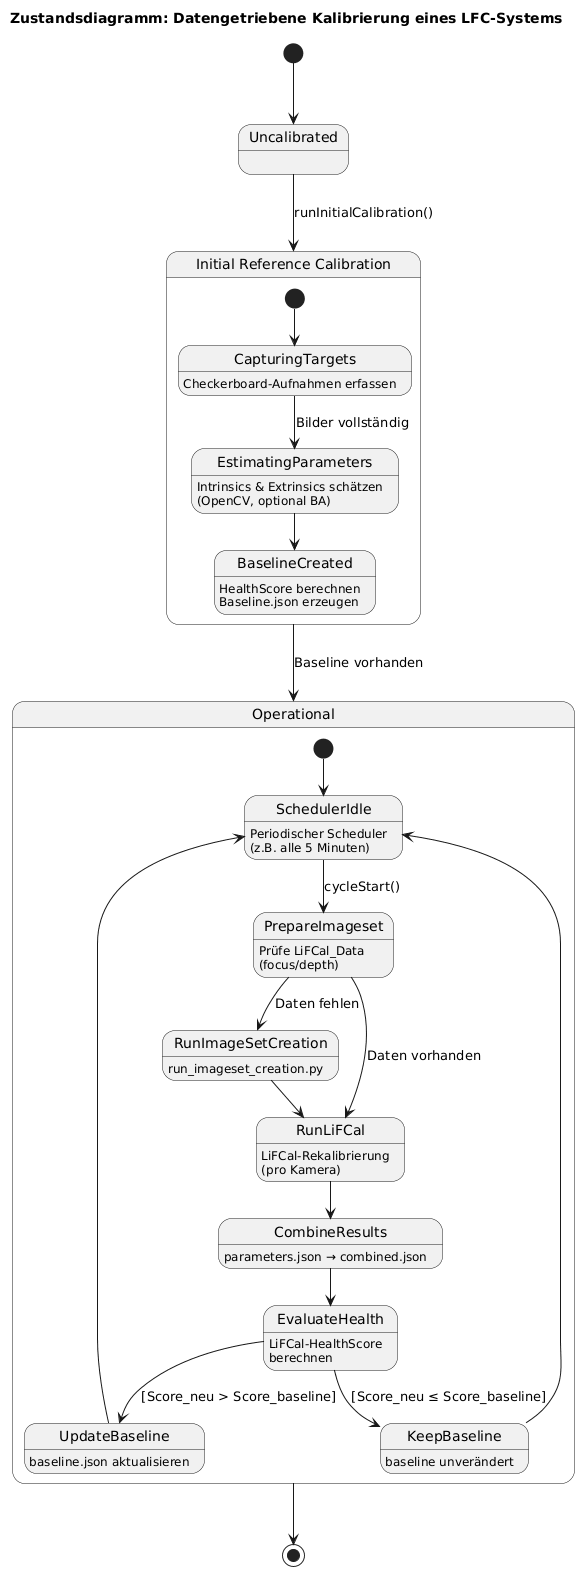

The diagram above was rendered by PlantUML. Its source (embedded in the PNG):
@startuml
title Zustandsdiagramm: Datengetriebene Kalibrierung eines LFC-Systems

[*] --> Uncalibrated

state "Initial Reference Calibration" as InitCalib {
  [*] --> CapturingTargets

  CapturingTargets : Checkerboard-Aufnahmen erfassen
  CapturingTargets --> EstimatingParameters : Bilder vollständig

  EstimatingParameters : Intrinsics & Extrinsics schätzen\n(OpenCV, optional BA)
  EstimatingParameters --> BaselineCreated

  BaselineCreated : HealthScore berechnen\nBaseline.json erzeugen
}

Uncalibrated --> InitCalib : runInitialCalibration()
InitCalib --> Operational : Baseline vorhanden

state Operational {

  [*] --> SchedulerIdle

  SchedulerIdle : Periodischer Scheduler\n(z.B. alle 5 Minuten)
  SchedulerIdle --> PrepareImageset : cycleStart()

  PrepareImageset : Prüfe LiFCal_Data\n(focus/depth)
  PrepareImageset --> RunLiFCal : Daten vorhanden
  PrepareImageset --> RunImageSetCreation : Daten fehlen

  RunImageSetCreation : run_imageset_creation.py
  RunImageSetCreation --> RunLiFCal

  RunLiFCal : LiFCal-Rekalibrierung\n(pro Kamera)
  RunLiFCal --> CombineResults

  CombineResults : parameters.json → combined.json
  CombineResults --> EvaluateHealth

  EvaluateHealth : LiFCal-HealthScore\nberechnen

  ' Verbesserung → neue Baseline
  EvaluateHealth --> UpdateBaseline : [Score_neu > Score_baseline]

  ' Keine Verbesserung → Baseline bleibt
  EvaluateHealth --> KeepBaseline : [Score_neu ≤ Score_baseline]

  UpdateBaseline : baseline.json aktualisieren
  UpdateBaseline --> SchedulerIdle

  KeepBaseline : baseline unverändert
  KeepBaseline --> SchedulerIdle
}

Operational --> [*]
@enduml